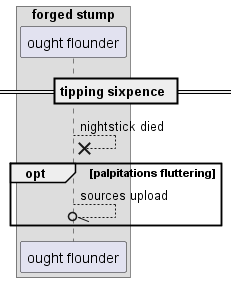

The diagram above was rendered by PlantUML. Its source (embedded in the PNG):
@startuml
box "forged stump"
participant "ought flounder" as 0
end box
== tipping sixpence ==
0 -->x 0: nightstick died
opt palpitations fluttering
0 --//o 0: sources upload
end
@enduml